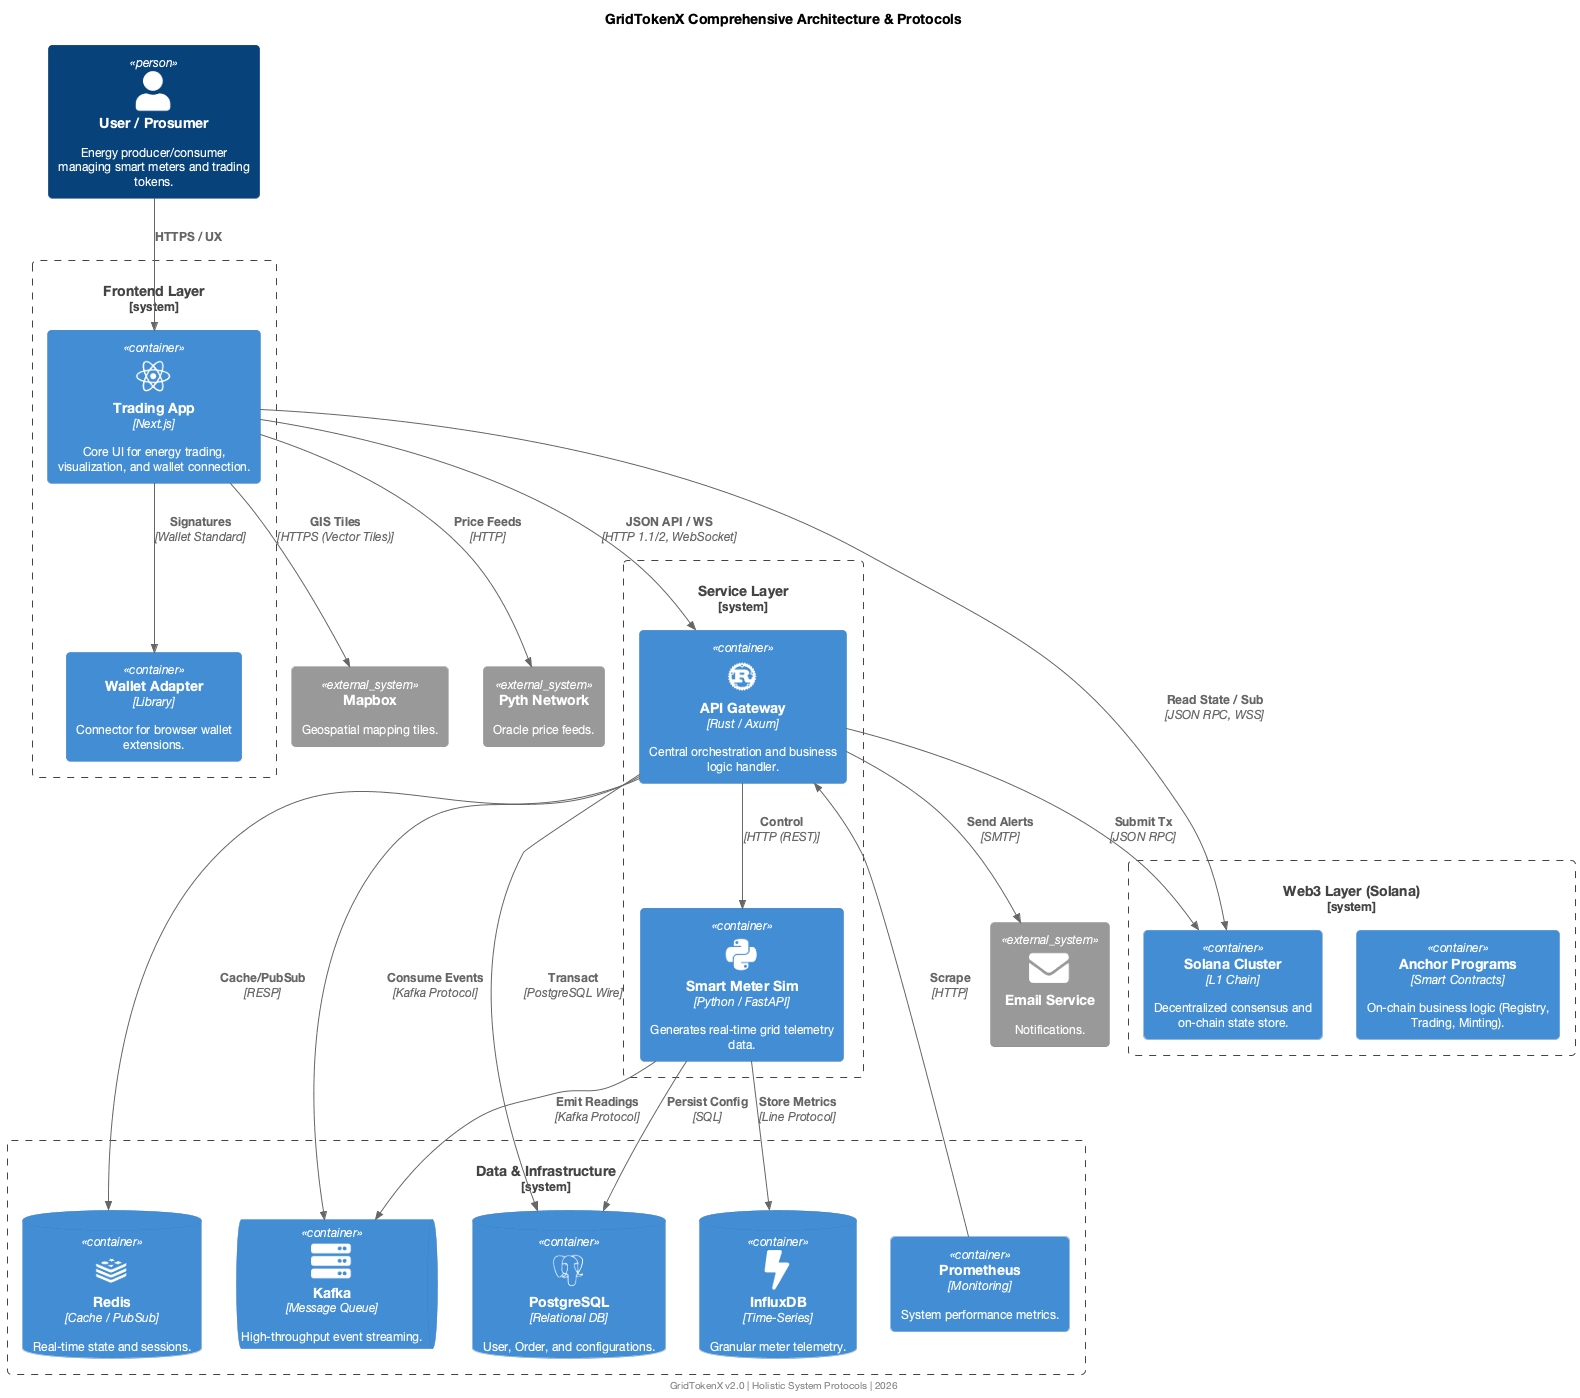

The diagram above was rendered by PlantUML. Its source (embedded in the PNG):
@startuml
!include <C4/C4_Container>
!include <tupadr3/devicons/react>
!include <tupadr3/devicons/python>
!include <tupadr3/devicons/rust>
!include <tupadr3/devicons/postgresql>
!include <tupadr3/devicons/redis>
!include <tupadr3/font-awesome-5/coins>
!include <tupadr3/font-awesome-5/user>
!include <tupadr3/font-awesome-5/server>
!include <tupadr3/font-awesome-5/bolt>
!include <tupadr3/font-awesome-5/envelope>

' Visual Configuration
skinparam defaultFontName "Helvetica Neue"
skinparam defaultFontSize 12
skinparam roundCorner 8
skinparam shadowing false
skinparam backgroundColor #FFFFFF

title **GridTokenX Comprehensive Architecture & Protocols**

Person(user, "User / Prosumer", "Energy producer/consumer managing smart meters and trading tokens.", $sprite="user")

System_Boundary(frontend_layer, "Frontend Layer") {
    Container(trading_app, "Trading App", "Next.js", "Core UI for energy trading, visualization, and wallet connection.", $sprite="react")
    Container(wallet, "Wallet Adapter", "Library", "Connector for browser wallet extensions.")
}

System_Boundary(backend_layer, "Service Layer") {
    Container(api_gateway, "API Gateway", "Rust / Axum", "Central orchestration and business logic handler.", $sprite="rust")
    Container(simulator, "Smart Meter Sim", "Python / FastAPI", "Generates real-time grid telemetry data.", $sprite="python")
}

System_Boundary(blockchain_boundary, "Web3 Layer (Solana)") {
    Container(solana_cluster, "Solana Cluster", "L1 Chain", "Decentralized consensus and on-chain state store.")
    Container(anchor_programs, "Anchor Programs", "Smart Contracts", "On-chain business logic (Registry, Trading, Minting).")
}

System_Boundary(data_boundary, "Data & Infrastructure") {
    ContainerDb(postgres, "PostgreSQL", "Relational DB", "User, Order, and configurations.", $sprite="postgresql")
    ContainerDb(redis, "Redis", "Cache / PubSub", "Real-time state and sessions.", $sprite="redis")
    ContainerDb(influx, "InfluxDB", "Time-Series", "Granular meter telemetry.", $sprite="bolt")
    ContainerQueue(kafka, "Kafka", "Message Queue", "High-throughput event streaming.", $sprite="server")
    Container(prometheus, "Prometheus", "Monitoring", "System performance metrics.")
}

System_Ext(pyth, "Pyth Network", "Oracle price feeds.")
System_Ext(mapbox, "Mapbox", "Geospatial mapping tiles.")
System_Ext(smtp, "Email Service", "Notifications.", $sprite="envelope")

' Protocol Flows
Rel(user, trading_app, "HTTPS / UX")
Rel(trading_app, api_gateway, "JSON API / WS", "HTTP 1.1/2, WebSocket")
Rel(trading_app, solana_cluster, "Read State / Sub", "JSON RPC, WSS")
Rel(trading_app, wallet, "Signatures", "Wallet Standard")
Rel(trading_app, pyth, "Price Feeds", "HTTP")
Rel(trading_app, mapbox, "GIS Tiles", "HTTPS (Vector Tiles)")

Rel(api_gateway, postgres, "Transact", "PostgreSQL Wire")
Rel(api_gateway, redis, "Cache/PubSub", "RESP")
Rel(api_gateway, solana_cluster, "Submit Tx", "JSON RPC")
Rel(api_gateway, kafka, "Consume Events", "Kafka Protocol")
Rel(api_gateway, smtp, "Send Alerts", "SMTP")
Rel(prometheus, api_gateway, "Scrape", "HTTP")

Rel(simulator, kafka, "Emit Readings", "Kafka Protocol")
Rel(simulator, influx, "Store Metrics", "Line Protocol")
Rel(simulator, postgres, "Persist Config", "SQL")
Rel(api_gateway, simulator, "Control", "HTTP (REST)")

footer GridTokenX v2.0 | Holistic System Protocols | 2026
@enduml